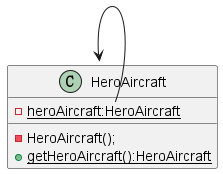

The diagram above was rendered by PlantUML. Its source (embedded in the PNG):
@startuml
'https://plantuml.com/sequence-diagram
class HeroAircraft {
    - {static} heroAircraft:HeroAircraft
    - HeroAircraft();
    + {static} getHeroAircraft():HeroAircraft
}
HeroAircraft::heroAircraft --> HeroAircraft
@enduml